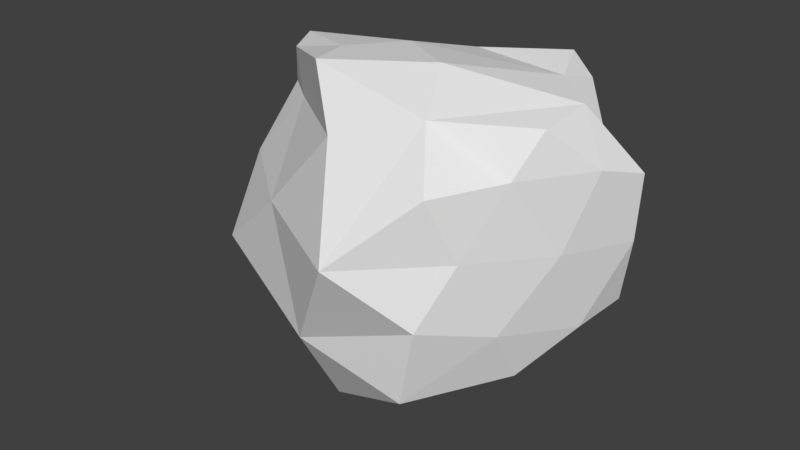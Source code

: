 # Source: rock.blend  (saved by Blender 2.78.0; exported with 4.5.12 LTS)
import bpy
from mathutils import Matrix  # noqa: F401  (used for matrix-valued properties, if any)

bpy.ops.wm.read_factory_settings(use_empty=True)
scene = bpy.context.scene
scene.name = 'Scene'

# ---- collections
col_collection_1 = bpy.data.collections.new('Collection 1'); scene.collection.children.link(col_collection_1)

# ---- materials (node trees are filled in below, after node groups)
mat_material = bpy.data.materials.new('Material')
mat_material.alpha_threshold = 0.0
mat_material.use_transparent_shadow = False
mat_material.roughness = 0.5
mat_material.line_color = (0.0, 0.0, 0.0, 1.0)

# ---- material node trees

# ---- world
world_world = bpy.data.worlds.new('World'); scene.world = world_world
world_world.color = (0.05088, 0.05088, 0.05088)
world_world.use_sun_shadow = False
world_world.sun_shadow_jitter_overblur = 0.0
world_world.cycles.sampling_method = 'MANUAL'

# ---- meshes
me_cube = bpy.data.meshes.new('Cube')
me_cube.from_pydata([(-0.5024, 0.06468, 0.3711), (0.01184, -0.3517, 0.4627), (0.2307, 0.281, -0.1093), (-0.4865, 0.3904, 0.06126), (-0.6177, 0.1326, 0.1075), (-0.5025, -0.231, -0.02422), (0.2768, -0.4015, -0.1676), (-0.3695, 0.05045, -0.4043), (-0.5083, 0.2828, 0.4221), (0.03417, 0.2193, 0.5463), (0.4867, 0.02535, 0.55), (-0.1662, -0.1005, 0.5881), (0.5038, 0.2225, 0.2066), (0.5112, -0.07688, 0.1956), (-0.1168, 0.4311, -0.07891), (-0.6186, 0.2369, 0.08625), (-0.4242, 0.2945, -0.2058), (-0.5961, -0.04179, -0.001841), (-0.5666, 0.06432, -0.1322), (-0.03716, 0.2465, -0.3443), (0.3352, 0.06917, -0.242), (-0.01861, -0.4465, -0.07086), (-0.004433, -0.3212, -0.3027), (-0.4194, -0.1499, -0.2526), (-0.2285, -0.3229, 0.2058), (0.1566, -0.5471, 0.228), (-0.5794, 0.1079, 0.2331), (-0.5389, -0.0676, 0.1855), (-0.541, 0.3715, 0.325), (-0.5776, 0.2503, 0.3085), (0.2242, 0.3287, 0.2301), (-0.211, 0.4067, 0.2803), (0.2337, -0.2548, 0.5296), (-0.3689, -0.04547, 0.385), (-0.5024, 0.159, 0.4274), (-0.2966, 0.2375, 0.492), (0.3612, 0.1296, 0.5636), (-0.1329, -0.2348, 0.5945), (0.1504, -0.09316, 0.609), (-0.4093, -0.02698, 0.5169), (-0.4438, 0.06529, 0.5324), (-0.04723, 0.03245, 0.5924), (0.602, 0.1356, 0.3669), (0.427, -0.211, -0.003974), (0.4278, -0.1223, -0.1641), (0.5583, 0.00311, 0.4069), (0.3277, -0.4132, 0.06173), (0.4714, -0.1133, 0.5256), (0.3254, -0.3766, 0.3969), (0.3755, -0.3087, 0.2204), (0.4368, -0.1961, 0.4104), (0.5956, 0.1293, 0.1823), (0.5216, 0.02214, -0.04888), (0.5566, 0.1581, -0.01303), (0.2978, 0.2525, 0.5208), (0.3278, 0.2243, 0.5985), (0.3714, 0.2519, 0.5283)], [], [(6, 44, 43), (7, 16, 19), (7, 18, 16), (7, 23, 18), (6, 22, 20, 44), (7, 22, 23), (5, 21, 24), (4, 17, 26), (3, 15, 28), (2, 14, 30), (6, 43, 46), (5, 24, 27), (4, 26, 29), (3, 28, 31), (2, 30, 12), (1, 32, 37), (0, 33, 39), (8, 34, 40), (9, 35, 41), (10, 36, 38), (38, 41, 11), (38, 36, 41), (36, 55, 9, 41), (41, 40, 11), (41, 35, 40), (35, 8, 40), (40, 39, 11), (40, 34, 39), (34, 0, 39), (39, 37, 11), (39, 33, 37), (33, 1, 37), (37, 38, 11), (37, 32, 38), (32, 47, 10, 38), (12, 36, 10, 42), (12, 30, 56, 36), (30, 54, 56), (31, 35, 9), (31, 28, 35), (28, 8, 35), (29, 34, 8), (29, 26, 34), (26, 0, 34), (27, 33, 0), (27, 24, 33), (24, 1, 33), (25, 48, 32, 1), (25, 49, 48), (13, 45, 50), (30, 31, 9, 54), (30, 14, 31), (14, 3, 31), (28, 29, 8), (28, 15, 29), (15, 4, 29), (26, 27, 0), (26, 17, 27), (17, 5, 27), (24, 25, 1), (24, 21, 25), (21, 6, 46, 25), (23, 21, 5), (23, 22, 21), (22, 6, 21), (20, 19, 2), (20, 22, 19), (22, 7, 19), (18, 17, 4), (18, 23, 17), (23, 5, 17), (16, 15, 3), (16, 18, 15), (18, 4, 15), (19, 14, 2), (19, 16, 14), (16, 3, 14), (13, 51, 45), (13, 52, 51), (20, 2, 12, 53), (51, 53, 12), (51, 52, 53), (52, 20, 53), (45, 42, 10), (45, 51, 42), (51, 12, 42), (50, 47, 32), (50, 45, 47), (45, 10, 47), (48, 50, 32), (48, 49, 50), (49, 13, 50), (46, 49, 25), (46, 43, 49), (43, 13, 49), (43, 52, 13), (43, 44, 52), (44, 20, 52), (56, 55, 36), (56, 54, 55), (54, 9, 55)])
_uv = me_cube.uv_layers.new(name='UVMap')
_uv.uv.foreach_set('vector', [0.7521, 0.2091, 0.6095, 0.188, 0.6407, 0.1342, 0.6262, 0.5436, 0.5094, 0.5344, 0.4996, 0.4363, 0.7637, 0.5475, 0.6873, 0.6102, 0.6177, 0.5436, 1.0, 0.03026, 0.8994, 0.07547, 0.8547, 0.0, 0.7521, 0.2091, 0.7521, 0.3506, 0.5364, 0.2622, 0.6095, 0.188, 1.0, 0.03026, 0.9923, 0.2543, 0.8994, 0.07547, 0.7826, 0.09843, 0.884, 0.3119, 0.7521, 0.2567, 0.5958, 0.6671, 0.6915, 0.6786, 0.5689, 0.7215, 0.5084, 0.6011, 0.5625, 0.6323, 0.443, 0.6887, 0.07643, 0.3191, 0.09424, 0.1598, 0.2181, 0.3357, 0.7521, 0.2091, 0.6407, 0.1342, 0.739, 0.1272, 0.7665, 0.7332, 0.7296, 0.8726, 0.6472, 0.7569, 0.5958, 0.6671, 0.5689, 0.7215, 0.4942, 0.71, 0.1908, 0.006493, 0.3134, 0.0, 0.2625, 0.1421, 0.07643, 0.3191, 0.2181, 0.3357, 0.202, 0.4633, 0.3564, 0.7471, 0.2531, 0.7584, 0.3624, 0.6452, 0.4328, 0.5211, 0.4373, 0.5947, 0.3824, 0.5946, 0.4484, 0.7495, 0.4933, 0.7846, 0.4976, 0.853, 0.388, 0.2766, 0.3875, 0.1254, 0.443, 0.2519, 0.07594, 0.7502, 0.07945, 0.692, 0.2238, 0.6774, 0.2238, 0.6774, 0.2425, 0.6062, 0.3263, 0.6088, 0.2238, 0.6774, 0.07945, 0.692, 0.2425, 0.6062, 0.07945, 0.692, 0.05736, 0.6519, 0.1516, 0.5978, 0.2425, 0.6062, 0.2425, 0.6062, 0.3561, 0.5211, 0.3263, 0.6088, 0.443, 0.2519, 0.3875, 0.1254, 0.443, 0.07045, 0.3875, 0.1254, 0.3668, 0.02479, 0.443, 0.07045, 0.4976, 0.853, 0.5358, 0.8766, 0.5373, 0.9528, 0.4976, 0.853, 0.4933, 0.7846, 0.5358, 0.8766, 0.4933, 0.7846, 0.5445, 0.7903, 0.5358, 0.8766, 0.3771, 0.5551, 0.3624, 0.6452, 0.3263, 0.6088, 0.3824, 0.5946, 0.4373, 0.5947, 0.3771, 0.7502, 0.4373, 0.5947, 0.4373, 0.8085, 0.3771, 0.7502, 0.3624, 0.6452, 0.2238, 0.6774, 0.3263, 0.6088, 0.3624, 0.6452, 0.2531, 0.7584, 0.2238, 0.6774, 0.2531, 0.7584, 0.1288, 0.7853, 0.07594, 0.7502, 0.2238, 0.6774, 0.202, 0.4633, 0.3835, 0.427, 0.3835, 0.4867, 0.2776, 0.5211, 0.202, 0.4633, 0.2181, 0.3357, 0.3486, 0.4237, 0.3835, 0.427, 0.2181, 0.3357, 0.3511, 0.3905, 0.3486, 0.4237, 0.2625, 0.1421, 0.3875, 0.1254, 0.388, 0.2766, 0.2625, 0.1421, 0.3134, 0.0, 0.3875, 0.1254, 0.3134, 0.0, 0.3668, 0.02479, 0.3875, 0.1254, 0.4942, 0.71, 0.4933, 0.7846, 0.4484, 0.7495, 0.4942, 0.71, 0.5689, 0.7215, 0.4933, 0.7846, 0.5689, 0.7215, 0.5445, 0.7903, 0.4933, 0.7846, 0.6472, 0.7569, 0.5786, 0.8419, 0.5445, 0.7903, 0.6472, 0.7569, 0.7296, 0.8726, 0.5786, 0.8419, 0.7296, 0.8726, 0.6623, 1.0, 0.5786, 0.8419, 0.3771, 0.8981, 0.2656, 0.8488, 0.2531, 0.7584, 0.3564, 0.7471, 0.3771, 0.8981, 0.225, 0.8996, 0.2656, 0.8488, 0.1015, 0.8876, 0.06013, 0.8163, 0.1677, 0.8309, 0.2181, 0.3357, 0.2625, 0.1421, 0.388, 0.2766, 0.3511, 0.3905, 0.2181, 0.3357, 0.09424, 0.1598, 0.2625, 0.1421, 0.09424, 0.1598, 0.1908, 0.006493, 0.2625, 0.1421, 0.443, 0.6887, 0.4942, 0.71, 0.4484, 0.7495, 0.443, 0.6887, 0.5625, 0.6323, 0.4942, 0.71, 0.5625, 0.6323, 0.5958, 0.6671, 0.4942, 0.71, 0.5689, 0.7215, 0.6472, 0.7569, 0.5445, 0.7903, 0.5689, 0.7215, 0.6915, 0.6786, 0.6472, 0.7569, 0.6915, 0.6786, 0.7665, 0.7332, 0.6472, 0.7569, 0.7296, 0.8726, 0.7978, 0.9908, 0.6623, 1.0, 0.7521, 0.2567, 0.884, 0.3119, 0.8027, 0.4467, 0.884, 0.3119, 1.0, 0.3971, 0.9277, 0.4568, 0.8027, 0.4467, 0.8994, 0.07547, 0.884, 0.3119, 0.7826, 0.09843, 0.8994, 0.07547, 0.9923, 0.2543, 0.884, 0.3119, 0.9923, 0.2543, 1.0, 0.3971, 0.884, 0.3119, 0.5364, 0.2622, 0.4996, 0.4363, 0.443, 0.2845, 0.5364, 0.2622, 0.7521, 0.3506, 0.4996, 0.4363, 0.7521, 0.3506, 0.6262, 0.5436, 0.4996, 0.4363, 0.6873, 0.6102, 0.6915, 0.6786, 0.5958, 0.6671, 0.6873, 0.6102, 0.7978, 0.6452, 0.6915, 0.6786, 0.7978, 0.6452, 0.7665, 0.7332, 0.6915, 0.6786, 0.6177, 0.5436, 0.5625, 0.6323, 0.5084, 0.6011, 0.6177, 0.5436, 0.6873, 0.6102, 0.5625, 0.6323, 0.6873, 0.6102, 0.5958, 0.6671, 0.5625, 0.6323, 0.0, 0.1867, 0.09424, 0.1598, 0.07643, 0.3191, 0.0, 0.1867, 0.08373, 0.02145, 0.09424, 0.1598, 0.08373, 0.02145, 0.1908, 0.006493, 0.09424, 0.1598, 0.5595, 0.06542, 0.4579, 0.06343, 0.5061, 0.0, 0.5595, 0.06542, 0.5276, 0.1405, 0.4579, 0.06343, 0.04241, 0.3667, 0.07643, 0.3191, 0.202, 0.4633, 0.1116, 0.4756, 0.1983, 0.5068, 0.1116, 0.4756, 0.202, 0.4633, 0.4579, 0.06343, 0.5276, 0.1405, 0.4601, 0.1338, 0.5276, 0.1405, 0.5364, 0.2622, 0.4601, 0.1338, 0.06013, 0.8163, 0.0, 0.8092, 0.07594, 0.7502, 0.5061, 0.0, 0.4579, 0.06343, 0.4437, 0.01097, 0.1983, 0.5068, 0.202, 0.4633, 0.2776, 0.5211, 0.1677, 0.8309, 0.1288, 0.7853, 0.2531, 0.7584, 0.1677, 0.8309, 0.06013, 0.8163, 0.1288, 0.7853, 0.06013, 0.8163, 0.07594, 0.7502, 0.1288, 0.7853, 0.2656, 0.8488, 0.1677, 0.8309, 0.2531, 0.7584, 0.2656, 0.8488, 0.225, 0.8996, 0.1677, 0.8309, 0.225, 0.8996, 0.1015, 0.8876, 0.1677, 0.8309, 0.2754, 0.9602, 0.225, 0.8996, 0.3771, 0.8981, 0.2754, 0.9602, 0.1734, 0.9587, 0.225, 0.8996, 0.1734, 0.9587, 0.1015, 0.8876, 0.225, 0.8996, 0.6407, 0.1342, 0.5276, 0.1405, 0.5595, 0.06542, 0.6407, 0.1342, 0.6095, 0.188, 0.5276, 0.1405, 0.6095, 0.188, 0.5364, 0.2622, 0.5276, 0.1405, 0.03352, 0.6777, 0.05736, 0.6519, 0.07945, 0.692, 0.3486, 0.4237, 0.3511, 0.3905, 0.387, 0.4101, 0.3511, 0.3905, 0.388, 0.2766, 0.387, 0.4101])
me_cube.materials.append(mat_material)
me_cube.use_remesh_preserve_volume = False
me_cube.use_remesh_preserve_attributes = False
me_cube.use_mirror_vertex_groups = False
me_cube.update()

# ---- objects
ob_cube = bpy.data.objects.new('Cube', me_cube)

# ---- transforms, parenting, visibility, modifiers, constraints
ob_cube.location = (0.0, 0.0, 0.0)
ob_cube.lock_rotations_4d = False
ob_cube.empty_display_type = 'ARROWS'
ob_cube.lineart.crease_threshold = 0.0

# ---- collection membership
col_collection_1.objects.link(ob_cube)

# ---- scene / render settings (as saved in the file)
scene.frame_start = 1; scene.frame_end = 250; scene.frame_set(1)
scene.render.engine = 'BLENDER_EEVEE_NEXT'
scene.render.resolution_percentage = 50
scene.render.dither_intensity = 0.0
scene.cycles.use_denoising = False
scene.cycles.samples = 128
scene.cycles.sampling_pattern = 'TABULATED_SOBOL'
scene.cycles.light_sampling_threshold = 0.0
scene.cycles.use_adaptive_sampling = False
scene.cycles.use_light_tree = False
scene.cycles.blur_glossy = 0.0
scene.cycles.sample_clamp_indirect = 0.0
scene.view_settings.view_transform = 'Standard'
bpy.context.view_layer.update()

# ---- added for rendering (the .blend has no active camera and no usable light): camera, sun
cam_auto = bpy.data.cameras.new('AutoCamera')
cam_auto.lens = 50.0
cam_auto.sensor_width = 36.0
cam_auto.clip_end = 1000.0
ob_auto_camera = bpy.data.objects.new('AutoCamera', cam_auto)
scene.collection.objects.link(ob_auto_camera)
ob_auto_camera.location = (1.71613, -2.12728, 1.48191)
ob_auto_camera.rotation_euler = (1.09748, -7.21219e-08, 0.694738)
scene.camera = ob_auto_camera
light_auto_sun = bpy.data.lights.new('AutoSun', 'SUN')
light_auto_sun.energy = 3.0
light_auto_sun.angle = 0.0523599
ob_auto_sun = bpy.data.objects.new('AutoSun', light_auto_sun)
scene.collection.objects.link(ob_auto_sun)
ob_auto_sun.rotation_euler = (0.872665, 0.174533, 0.523599)
bpy.context.view_layer.update()
